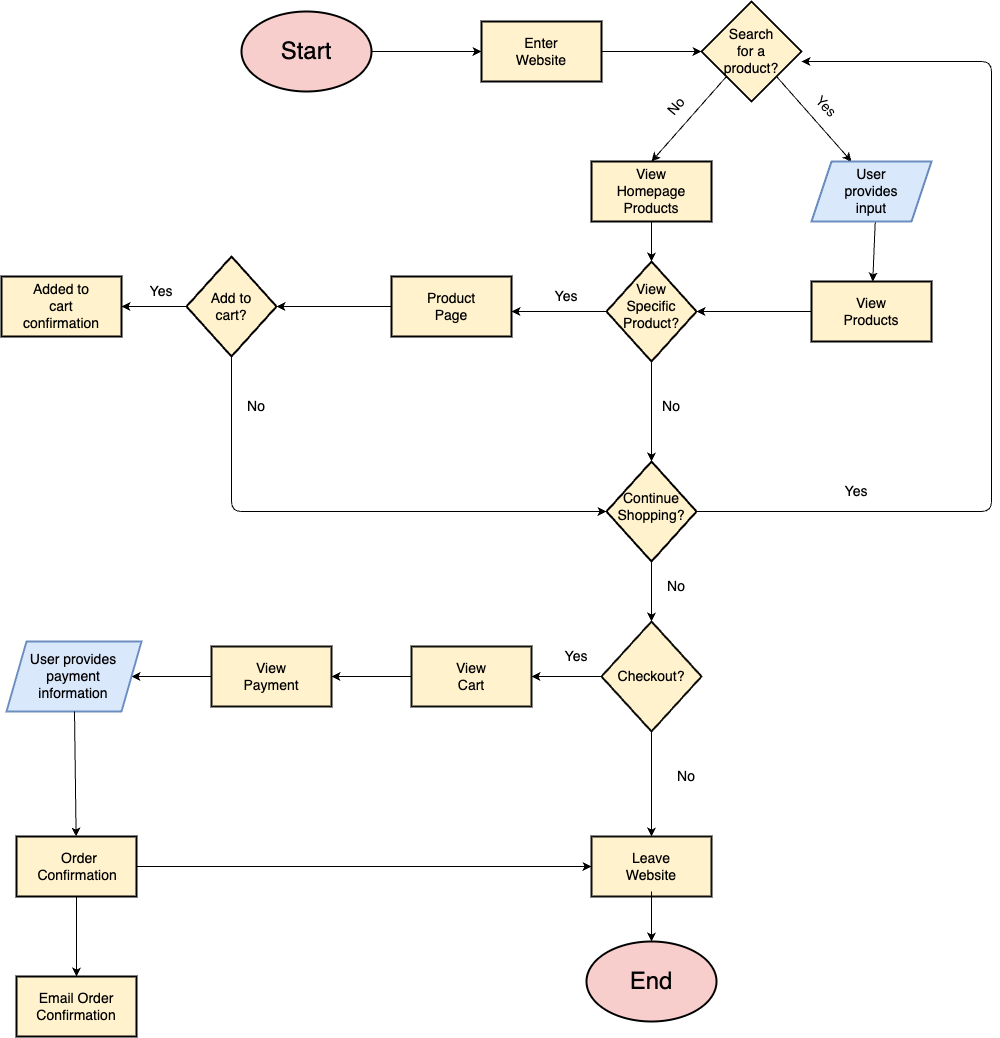

The diagram above was exported from draw.io. Its source (the exported page's mxGraphModel, read from the mxfile embedded in the PNG):
<mxGraphModel dx="2004" dy="989" grid="1" gridSize="10" guides="1" tooltips="1" connect="1" arrows="1" fold="1" page="1" pageScale="1" pageWidth="850" pageHeight="1100" background="#FFFFFF" math="0" shadow="0">
  <root>
    <mxCell id="0" />
    <mxCell id="1" parent="0" />
    <mxCell id="9" style="edgeStyle=none;html=1;exitX=1;exitY=0.5;exitDx=0;exitDy=0;entryX=0;entryY=0.5;entryDx=0;entryDy=0;" edge="1" parent="1" source="2" target="6">
      <mxGeometry relative="1" as="geometry" />
    </mxCell>
    <mxCell id="2" value="" style="ellipse;whiteSpace=wrap;html=1;strokeColor=#000000;shadow=0;fillColor=#f8cecc;strokeWidth=2;" vertex="1" parent="1">
      <mxGeometry x="100" y="70" width="130" height="80" as="geometry" />
    </mxCell>
    <mxCell id="3" value="&lt;font style=&quot;font-size: 24px;&quot;&gt;Start&lt;/font&gt;" style="text;html=1;align=center;verticalAlign=middle;whiteSpace=wrap;rounded=0;" vertex="1" parent="1">
      <mxGeometry x="135" y="95" width="60" height="30" as="geometry" />
    </mxCell>
    <mxCell id="11" value="" style="edgeStyle=none;html=1;" edge="1" parent="1" source="6" target="10">
      <mxGeometry relative="1" as="geometry" />
    </mxCell>
    <mxCell id="6" value="" style="rounded=0;whiteSpace=wrap;html=1;fillColor=#fff2cc;strokeColor=#000000;strokeWidth=2;" vertex="1" parent="1">
      <mxGeometry x="340" y="80" width="120" height="60" as="geometry" />
    </mxCell>
    <mxCell id="7" value="&lt;font style=&quot;font-size: 14px;&quot;&gt;Enter Website&lt;/font&gt;" style="text;html=1;align=center;verticalAlign=middle;whiteSpace=wrap;rounded=0;" vertex="1" parent="1">
      <mxGeometry x="370" y="95" width="60" height="30" as="geometry" />
    </mxCell>
    <mxCell id="14" style="edgeStyle=none;html=1;exitX=0;exitY=1;exitDx=0;exitDy=0;" edge="1" parent="1" source="10">
      <mxGeometry relative="1" as="geometry">
        <mxPoint x="510" y="220" as="targetPoint" />
      </mxGeometry>
    </mxCell>
    <mxCell id="16" style="edgeStyle=none;html=1;exitX=1;exitY=1;exitDx=0;exitDy=0;" edge="1" parent="1" source="10">
      <mxGeometry relative="1" as="geometry">
        <mxPoint x="710" y="220" as="targetPoint" />
      </mxGeometry>
    </mxCell>
    <mxCell id="10" value="" style="rhombus;whiteSpace=wrap;html=1;fillColor=#fff2cc;strokeColor=#000000;rounded=0;strokeWidth=2;" vertex="1" parent="1">
      <mxGeometry x="560" y="60" width="100" height="100" as="geometry" />
    </mxCell>
    <mxCell id="12" value="&lt;font style=&quot;font-size: 14px;&quot;&gt;Search for a product?&lt;/font&gt;" style="text;html=1;align=center;verticalAlign=middle;whiteSpace=wrap;rounded=0;" vertex="1" parent="1">
      <mxGeometry x="580" y="95" width="60" height="30" as="geometry" />
    </mxCell>
    <mxCell id="15" value="&lt;font style=&quot;font-size: 14px;&quot;&gt;No&lt;/font&gt;" style="text;html=1;align=center;verticalAlign=middle;whiteSpace=wrap;rounded=0;rotation=-50;" vertex="1" parent="1">
      <mxGeometry x="510" y="150" width="50" height="30" as="geometry" />
    </mxCell>
    <mxCell id="17" value="&lt;font style=&quot;font-size: 14px;&quot;&gt;Yes&lt;/font&gt;" style="text;html=1;align=center;verticalAlign=middle;whiteSpace=wrap;rounded=0;rotation=45;" vertex="1" parent="1">
      <mxGeometry x="660" y="150" width="50" height="30" as="geometry" />
    </mxCell>
    <mxCell id="19" value="" style="rounded=0;whiteSpace=wrap;html=1;fillColor=#fff2cc;strokeColor=light-dark(#000000, #6d5100);strokeWidth=2;" vertex="1" parent="1">
      <mxGeometry x="450" y="220" width="120" height="60" as="geometry" />
    </mxCell>
    <mxCell id="24" value="" style="edgeStyle=none;html=1;" edge="1" parent="1" target="23">
      <mxGeometry relative="1" as="geometry">
        <mxPoint x="510" y="280" as="sourcePoint" />
      </mxGeometry>
    </mxCell>
    <mxCell id="20" value="&lt;font style=&quot;font-size: 14px;&quot;&gt;View Homepage Products&lt;/font&gt;" style="text;html=1;align=center;verticalAlign=middle;whiteSpace=wrap;rounded=0;" vertex="1" parent="1">
      <mxGeometry x="480" y="235" width="60" height="30" as="geometry" />
    </mxCell>
    <mxCell id="27" value="" style="edgeStyle=none;html=1;" edge="1" parent="1" target="26">
      <mxGeometry relative="1" as="geometry">
        <mxPoint x="733.75" y="280" as="sourcePoint" />
      </mxGeometry>
    </mxCell>
    <mxCell id="35" value="" style="edgeStyle=none;html=1;" edge="1" parent="1" source="23">
      <mxGeometry relative="1" as="geometry">
        <mxPoint x="510" y="520" as="targetPoint" />
      </mxGeometry>
    </mxCell>
    <mxCell id="23" value="" style="rhombus;whiteSpace=wrap;html=1;fillColor=#fff2cc;strokeColor=light-dark(#070603, #6d5100);strokeWidth=2;" vertex="1" parent="1">
      <mxGeometry x="465" y="320" width="90" height="100" as="geometry" />
    </mxCell>
    <mxCell id="32" value="" style="edgeStyle=none;html=1;exitX=0;exitY=0.5;exitDx=0;exitDy=0;" edge="1" parent="1" source="23">
      <mxGeometry relative="1" as="geometry">
        <mxPoint x="370" y="370" as="targetPoint" />
      </mxGeometry>
    </mxCell>
    <mxCell id="25" value="&lt;font style=&quot;font-size: 14px;&quot;&gt;View Specific Product?&lt;/font&gt;" style="text;html=1;align=center;verticalAlign=middle;whiteSpace=wrap;rounded=0;" vertex="1" parent="1">
      <mxGeometry x="480" y="350" width="60" height="30" as="geometry" />
    </mxCell>
    <mxCell id="26" value="" style="rounded=0;whiteSpace=wrap;html=1;fillColor=#fff2cc;strokeColor=light-dark(#000000, #6d5100);strokeWidth=2;" vertex="1" parent="1">
      <mxGeometry x="670" y="340" width="120" height="60" as="geometry" />
    </mxCell>
    <mxCell id="28" value="&lt;font style=&quot;font-size: 14px;&quot;&gt;View Products&lt;/font&gt;" style="text;html=1;align=center;verticalAlign=middle;whiteSpace=wrap;rounded=0;" vertex="1" parent="1">
      <mxGeometry x="700" y="355" width="60" height="30" as="geometry" />
    </mxCell>
    <mxCell id="29" style="edgeStyle=none;html=1;exitX=0;exitY=0.5;exitDx=0;exitDy=0;entryX=1;entryY=0.5;entryDx=0;entryDy=0;" edge="1" parent="1" source="26" target="23">
      <mxGeometry relative="1" as="geometry">
        <mxPoint x="670" y="357.5" as="sourcePoint" />
        <mxPoint x="549.96" y="372.5" as="targetPoint" />
      </mxGeometry>
    </mxCell>
    <mxCell id="33" value="&lt;font style=&quot;font-size: 14px;&quot;&gt;Yes&lt;/font&gt;" style="text;html=1;align=center;verticalAlign=middle;whiteSpace=wrap;rounded=0;rotation=0;" vertex="1" parent="1">
      <mxGeometry x="400" y="340" width="50" height="30" as="geometry" />
    </mxCell>
    <mxCell id="36" value="&lt;font style=&quot;font-size: 14px;&quot;&gt;No&lt;/font&gt;" style="text;html=1;align=center;verticalAlign=middle;whiteSpace=wrap;rounded=0;rotation=0;" vertex="1" parent="1">
      <mxGeometry x="505" y="450" width="50" height="30" as="geometry" />
    </mxCell>
    <mxCell id="42" style="edgeStyle=none;html=1;exitX=0.5;exitY=1;exitDx=0;exitDy=0;entryX=0;entryY=0.5;entryDx=0;entryDy=0;" edge="1" parent="1" source="40" target="48">
      <mxGeometry relative="1" as="geometry">
        <mxPoint x="450" y="535" as="targetPoint" />
        <Array as="points">
          <mxPoint x="90" y="570" />
        </Array>
      </mxGeometry>
    </mxCell>
    <mxCell id="45" value="" style="edgeStyle=none;html=1;" edge="1" parent="1" target="44">
      <mxGeometry relative="1" as="geometry">
        <mxPoint x="45" y="365" as="sourcePoint" />
      </mxGeometry>
    </mxCell>
    <mxCell id="40" value="" style="rhombus;whiteSpace=wrap;html=1;fillColor=#fff2cc;strokeColor=light-dark(#000000, #6d5100);strokeWidth=2;" vertex="1" parent="1">
      <mxGeometry x="45" y="315" width="90" height="100" as="geometry" />
    </mxCell>
    <mxCell id="41" value="&lt;font style=&quot;font-size: 14px;&quot;&gt;Add to cart?&lt;/font&gt;" style="text;html=1;align=center;verticalAlign=middle;whiteSpace=wrap;rounded=0;" vertex="1" parent="1">
      <mxGeometry x="60" y="350" width="60" height="30" as="geometry" />
    </mxCell>
    <mxCell id="43" value="&lt;font style=&quot;font-size: 14px;&quot;&gt;No&lt;/font&gt;" style="text;html=1;align=center;verticalAlign=middle;whiteSpace=wrap;rounded=0;rotation=0;" vertex="1" parent="1">
      <mxGeometry x="90" y="450" width="50" height="30" as="geometry" />
    </mxCell>
    <mxCell id="44" value="" style="whiteSpace=wrap;html=1;fillColor=#fff2cc;strokeColor=light-dark(#000000, #6d5100);strokeWidth=2;" vertex="1" parent="1">
      <mxGeometry x="-140" y="335" width="120" height="60" as="geometry" />
    </mxCell>
    <mxCell id="46" value="&lt;font style=&quot;font-size: 14px;&quot;&gt;Added to cart confirmation&lt;/font&gt;" style="text;html=1;align=center;verticalAlign=middle;whiteSpace=wrap;rounded=0;rotation=0;" vertex="1" parent="1">
      <mxGeometry x="-105" y="350" width="50" height="30" as="geometry" />
    </mxCell>
    <mxCell id="47" value="&lt;font style=&quot;font-size: 14px;&quot;&gt;Yes&lt;/font&gt;" style="text;html=1;align=center;verticalAlign=middle;whiteSpace=wrap;rounded=0;rotation=0;" vertex="1" parent="1">
      <mxGeometry x="-5" y="335" width="50" height="30" as="geometry" />
    </mxCell>
    <mxCell id="50" style="edgeStyle=none;html=1;exitX=1;exitY=0.5;exitDx=0;exitDy=0;" edge="1" parent="1" source="48">
      <mxGeometry relative="1" as="geometry">
        <mxPoint x="660" y="120" as="targetPoint" />
        <Array as="points">
          <mxPoint x="850" y="570" />
          <mxPoint x="850" y="320" />
          <mxPoint x="850" y="120" />
        </Array>
      </mxGeometry>
    </mxCell>
    <mxCell id="48" value="" style="rhombus;whiteSpace=wrap;html=1;fillColor=#fff2cc;strokeColor=light-dark(#000000, #6d5100);strokeWidth=2;" vertex="1" parent="1">
      <mxGeometry x="465" y="520" width="90" height="100" as="geometry" />
    </mxCell>
    <mxCell id="57" value="" style="edgeStyle=none;html=1;" edge="1" parent="1" target="56">
      <mxGeometry relative="1" as="geometry">
        <mxPoint x="510" y="620" as="sourcePoint" />
      </mxGeometry>
    </mxCell>
    <mxCell id="49" value="&lt;font style=&quot;font-size: 14px;&quot;&gt;Continue Shopping?&lt;/font&gt;" style="text;html=1;align=center;verticalAlign=middle;whiteSpace=wrap;rounded=0;" vertex="1" parent="1">
      <mxGeometry x="480" y="550" width="60" height="30" as="geometry" />
    </mxCell>
    <mxCell id="51" value="&lt;font style=&quot;font-size: 14px;&quot;&gt;Yes&lt;/font&gt;" style="text;html=1;align=center;verticalAlign=middle;whiteSpace=wrap;rounded=0;rotation=0;" vertex="1" parent="1">
      <mxGeometry x="690" y="535" width="50" height="30" as="geometry" />
    </mxCell>
    <mxCell id="55" style="edgeStyle=none;html=1;exitX=0;exitY=0.5;exitDx=0;exitDy=0;entryX=1;entryY=0.5;entryDx=0;entryDy=0;" edge="1" parent="1" source="53" target="40">
      <mxGeometry relative="1" as="geometry" />
    </mxCell>
    <mxCell id="53" value="" style="rounded=0;whiteSpace=wrap;html=1;fillColor=#fff2cc;strokeColor=light-dark(#000000, #6d5100);strokeWidth=2;" vertex="1" parent="1">
      <mxGeometry x="250" y="335" width="120" height="60" as="geometry" />
    </mxCell>
    <mxCell id="54" value="&lt;font style=&quot;font-size: 14px;&quot;&gt;Product Page&lt;/font&gt;" style="text;html=1;align=center;verticalAlign=middle;whiteSpace=wrap;rounded=0;" vertex="1" parent="1">
      <mxGeometry x="280" y="350" width="60" height="30" as="geometry" />
    </mxCell>
    <mxCell id="60" value="" style="edgeStyle=none;html=1;" edge="1" parent="1" source="56" target="59">
      <mxGeometry relative="1" as="geometry" />
    </mxCell>
    <mxCell id="70" value="" style="edgeStyle=none;html=1;" edge="1" parent="1" source="56" target="69">
      <mxGeometry relative="1" as="geometry" />
    </mxCell>
    <mxCell id="56" value="" style="rhombus;whiteSpace=wrap;html=1;fillColor=#fff2cc;strokeColor=light-dark(#0e0e0b, #6d5100);strokeWidth=2;" vertex="1" parent="1">
      <mxGeometry x="460" y="680" width="100" height="110" as="geometry" />
    </mxCell>
    <mxCell id="58" value="&lt;font style=&quot;font-size: 14px;&quot;&gt;Checkout?&lt;/font&gt;" style="text;html=1;align=center;verticalAlign=middle;whiteSpace=wrap;rounded=0;" vertex="1" parent="1">
      <mxGeometry x="480" y="720" width="60" height="30" as="geometry" />
    </mxCell>
    <mxCell id="59" value="" style="whiteSpace=wrap;html=1;fillColor=#fff2cc;strokeColor=light-dark(#0e0e0b, #6d5100);strokeWidth=2;" vertex="1" parent="1">
      <mxGeometry x="450" y="895" width="120" height="60" as="geometry" />
    </mxCell>
    <mxCell id="66" value="" style="edgeStyle=none;html=1;" edge="1" parent="1" target="65">
      <mxGeometry relative="1" as="geometry">
        <mxPoint x="510" y="950" as="sourcePoint" />
      </mxGeometry>
    </mxCell>
    <mxCell id="61" value="&lt;font style=&quot;font-size: 14px;&quot;&gt;Leave Website&lt;/font&gt;" style="text;html=1;align=center;verticalAlign=middle;whiteSpace=wrap;rounded=0;" vertex="1" parent="1">
      <mxGeometry x="480" y="910" width="60" height="30" as="geometry" />
    </mxCell>
    <mxCell id="65" value="" style="ellipse;whiteSpace=wrap;html=1;fillColor=#f8cecc;strokeColor=light-dark(#000000, #d7817e);strokeWidth=2;" vertex="1" parent="1">
      <mxGeometry x="445" y="1000" width="130" height="80" as="geometry" />
    </mxCell>
    <mxCell id="67" value="&lt;font style=&quot;font-size: 24px;&quot;&gt;End&lt;/font&gt;" style="text;html=1;align=center;verticalAlign=middle;whiteSpace=wrap;rounded=0;" vertex="1" parent="1">
      <mxGeometry x="480" y="1025" width="60" height="30" as="geometry" />
    </mxCell>
    <mxCell id="68" value="&lt;font style=&quot;font-size: 14px;&quot;&gt;No&lt;/font&gt;" style="text;html=1;align=center;verticalAlign=middle;whiteSpace=wrap;rounded=0;rotation=0;" vertex="1" parent="1">
      <mxGeometry x="520" y="820" width="50" height="30" as="geometry" />
    </mxCell>
    <mxCell id="74" value="" style="edgeStyle=none;html=1;" edge="1" parent="1" source="69" target="73">
      <mxGeometry relative="1" as="geometry" />
    </mxCell>
    <mxCell id="69" value="" style="whiteSpace=wrap;html=1;fillColor=#fff2cc;strokeColor=light-dark(#0e0e0b, #6d5100);strokeWidth=2;" vertex="1" parent="1">
      <mxGeometry x="270" y="705" width="120" height="60" as="geometry" />
    </mxCell>
    <mxCell id="71" value="&lt;font style=&quot;font-size: 14px;&quot;&gt;Yes&lt;/font&gt;" style="text;html=1;align=center;verticalAlign=middle;whiteSpace=wrap;rounded=0;rotation=0;" vertex="1" parent="1">
      <mxGeometry x="410" y="700" width="50" height="30" as="geometry" />
    </mxCell>
    <mxCell id="72" value="&lt;font style=&quot;font-size: 14px;&quot;&gt;View Cart&lt;/font&gt;" style="text;html=1;align=center;verticalAlign=middle;whiteSpace=wrap;rounded=0;rotation=0;" vertex="1" parent="1">
      <mxGeometry x="305" y="720" width="50" height="30" as="geometry" />
    </mxCell>
    <mxCell id="79" style="edgeStyle=none;html=1;exitX=0;exitY=0.5;exitDx=0;exitDy=0;" edge="1" parent="1" source="73">
      <mxGeometry relative="1" as="geometry">
        <mxPoint x="-10" y="735" as="targetPoint" />
      </mxGeometry>
    </mxCell>
    <mxCell id="73" value="" style="whiteSpace=wrap;html=1;fillColor=#fff2cc;strokeColor=light-dark(#0e0e0b, #6d5100);strokeWidth=2;" vertex="1" parent="1">
      <mxGeometry x="70" y="705" width="120" height="60" as="geometry" />
    </mxCell>
    <mxCell id="75" value="&lt;font style=&quot;font-size: 14px;&quot;&gt;View Payment&lt;/font&gt;" style="text;html=1;align=center;verticalAlign=middle;whiteSpace=wrap;rounded=0;rotation=0;" vertex="1" parent="1">
      <mxGeometry x="105" y="720" width="50" height="30" as="geometry" />
    </mxCell>
    <mxCell id="76" value="" style="shape=parallelogram;perimeter=parallelogramPerimeter;whiteSpace=wrap;html=1;fixedSize=1;fillColor=#dae8fc;strokeColor=#6c8ebf;strokeWidth=2;" vertex="1" parent="1">
      <mxGeometry x="670" y="220" width="120" height="60" as="geometry" />
    </mxCell>
    <mxCell id="77" value="&lt;font style=&quot;font-size: 14px;&quot;&gt;User provides input&lt;/font&gt;" style="text;html=1;align=center;verticalAlign=middle;whiteSpace=wrap;rounded=0;" vertex="1" parent="1">
      <mxGeometry x="700" y="235" width="60" height="30" as="geometry" />
    </mxCell>
    <mxCell id="78" value="&lt;font style=&quot;font-size: 14px;&quot;&gt;No&lt;/font&gt;" style="text;html=1;align=center;verticalAlign=middle;whiteSpace=wrap;rounded=0;rotation=0;" vertex="1" parent="1">
      <mxGeometry x="510" y="630" width="50" height="30" as="geometry" />
    </mxCell>
    <mxCell id="80" value="" style="shape=parallelogram;perimeter=parallelogramPerimeter;whiteSpace=wrap;html=1;fixedSize=1;fillColor=#dae8fc;strokeColor=#6c8ebf;strokeWidth=2;" vertex="1" parent="1">
      <mxGeometry x="-135" y="700" width="135" height="70" as="geometry" />
    </mxCell>
    <mxCell id="83" value="" style="edgeStyle=none;html=1;" edge="1" parent="1" target="82">
      <mxGeometry relative="1" as="geometry">
        <mxPoint x="-67" y="770" as="sourcePoint" />
      </mxGeometry>
    </mxCell>
    <mxCell id="81" value="&lt;font style=&quot;font-size: 14px;&quot;&gt;User provides payment information&lt;/font&gt;" style="text;html=1;align=center;verticalAlign=middle;whiteSpace=wrap;rounded=0;rotation=0;" vertex="1" parent="1">
      <mxGeometry x="-122.5" y="720" width="110" height="30" as="geometry" />
    </mxCell>
    <mxCell id="85" style="edgeStyle=none;html=1;entryX=0;entryY=0.5;entryDx=0;entryDy=0;" edge="1" parent="1" source="82" target="59">
      <mxGeometry relative="1" as="geometry" />
    </mxCell>
    <mxCell id="87" value="" style="edgeStyle=none;html=1;" edge="1" parent="1" source="82" target="86">
      <mxGeometry relative="1" as="geometry" />
    </mxCell>
    <mxCell id="82" value="" style="whiteSpace=wrap;html=1;fillColor=#fff2cc;strokeColor=light-dark(#000000, #6d5100);strokeWidth=2;" vertex="1" parent="1">
      <mxGeometry x="-125" y="895" width="120" height="60" as="geometry" />
    </mxCell>
    <mxCell id="84" value="&lt;font style=&quot;font-size: 14px;&quot;&gt;Order Confirmation&amp;nbsp;&lt;/font&gt;" style="text;html=1;align=center;verticalAlign=middle;whiteSpace=wrap;rounded=0;rotation=0;" vertex="1" parent="1">
      <mxGeometry x="-87.5" y="910" width="50" height="30" as="geometry" />
    </mxCell>
    <mxCell id="86" value="" style="whiteSpace=wrap;html=1;fillColor=#fff2cc;strokeColor=light-dark(#000000, #6d5100);strokeWidth=2;" vertex="1" parent="1">
      <mxGeometry x="-125" y="1035" width="120" height="60" as="geometry" />
    </mxCell>
    <mxCell id="88" value="&lt;font style=&quot;font-size: 14px;&quot;&gt;Email Order Confirmation&lt;/font&gt;" style="text;html=1;align=center;verticalAlign=middle;whiteSpace=wrap;rounded=0;rotation=0;" vertex="1" parent="1">
      <mxGeometry x="-90" y="1050" width="50" height="30" as="geometry" />
    </mxCell>
  </root>
</mxGraphModel>